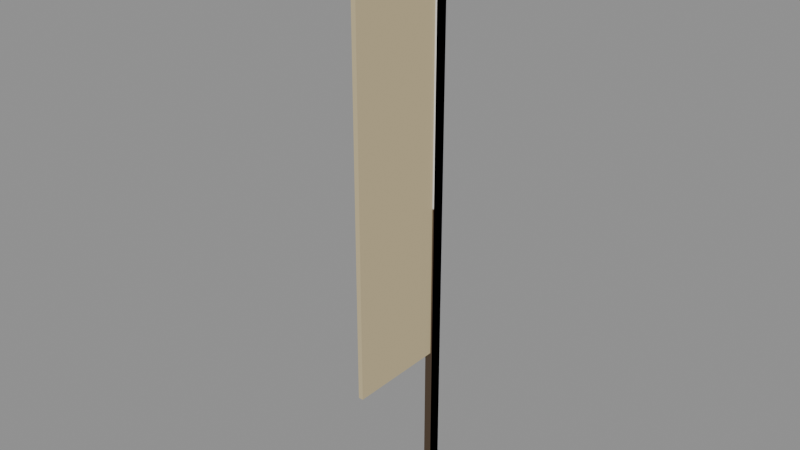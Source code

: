 # Source: mark-sail.blend  (saved by Blender 5.3.31; exported with 4.5.12 LTS)
import bpy
from mathutils import Matrix  # noqa: F401  (used for matrix-valued properties, if any)

bpy.ops.wm.read_factory_settings(use_empty=True)
scene = bpy.context.scene
scene.name = 'Scene'

# ---- collections
col_solids = bpy.data.collections.new('solids'); scene.collection.children.link(col_solids)

# ---- materials (node trees are filled in below, after node groups)
mat_4a3a2a = bpy.data.materials.new('#4a3a2a')
mat_4a3a2a.use_backface_culling = True
mat_4a3a2a.diffuse_color = (0.06848, 0.04231, 0.02315, 1.0)
mat_c8b890 = bpy.data.materials.new('#c8b890')
mat_c8b890.use_backface_culling = True
mat_c8b890.diffuse_color = (0.5776, 0.4793, 0.2789, 1.0)

# ---- material node trees
mat_4a3a2a.use_nodes = True; mat_4a3a2a.node_tree.nodes.clear()
_N = mat_4a3a2a.node_tree.nodes; _L = mat_4a3a2a.node_tree.links
n0 = _N.new('ShaderNodeBsdfPrincipled'); n0.name = 'Principled BSDF'; n0.location = (-200, 100)
n0.inputs[0].default_value = (0.06848, 0.04231, 0.02315, 1.0)
n0.inputs[2].default_value = 0.9
n0.inputs[10].default_value = 0.005
n1 = _N.new('ShaderNodeOutputMaterial'); n1.name = 'Material Output'; n1.location = (200, 100)
_L.new(n0.outputs[0], n1.inputs[0])
n1.is_active_output = True
mat_c8b890.use_nodes = True; mat_c8b890.node_tree.nodes.clear()
_N = mat_c8b890.node_tree.nodes; _L = mat_c8b890.node_tree.links
n0 = _N.new('ShaderNodeBsdfPrincipled'); n0.name = 'Principled BSDF'; n0.location = (-200, 100)
n0.inputs[0].default_value = (0.5776, 0.4793, 0.2789, 1.0)
n0.inputs[2].default_value = 0.9
n0.inputs[10].default_value = 0.005
n1 = _N.new('ShaderNodeOutputMaterial'); n1.name = 'Material Output'; n1.location = (200, 100)
_L.new(n0.outputs[0], n1.inputs[0])
n1.is_active_output = True

# ---- meshes
me_00__4a3a2a = bpy.data.meshes.new('00_#4a3a2a')
me_00__4a3a2a.from_pydata([(-0.05, 0.08, 0.0), (-0.05, -0.08, 0.0), (-0.05, 0.08, 7.6), (-0.05, -0.08, 7.6), (0.05, 0.08, 0.0), (0.05, -0.08, 0.0), (0.05, 0.08, 7.6), (0.05, -0.08, 7.6)], [], [(0, 1, 3, 2), (2, 3, 7, 6), (6, 7, 5, 4), (4, 5, 1, 0), (2, 6, 4, 0), (7, 3, 1, 5)])
me_00__4a3a2a.materials.append(mat_4a3a2a)
me_00__4a3a2a.update()
me_01__c8b890 = bpy.data.meshes.new('01_#c8b890')
me_01__c8b890.from_pydata([(-0.03, -0.05, 1.8), (-0.03, -1.35, 1.8), (-0.03, -0.05, 7.4), (-0.03, -1.35, 7.4), (0.03, -0.05, 1.8), (0.03, -1.35, 1.8), (0.03, -0.05, 7.4), (0.03, -1.35, 7.4)], [], [(0, 1, 3, 2), (2, 3, 7, 6), (6, 7, 5, 4), (4, 5, 1, 0), (2, 6, 4, 0), (7, 3, 1, 5)])
me_01__c8b890.materials.append(mat_c8b890)
me_01__c8b890.update()
me_solid = bpy.data.meshes.new('solid')
me_solid.from_pydata([(-0.5, -0.5, -0.5), (-0.5, -0.5, 0.5), (-0.5, 0.5, -0.5), (-0.5, 0.5, 0.5), (0.5, -0.5, -0.5), (0.5, -0.5, 0.5), (0.5, 0.5, -0.5), (0.5, 0.5, 0.5)], [], [(0, 1, 3, 2), (2, 3, 7, 6), (6, 7, 5, 4), (4, 5, 1, 0), (2, 6, 4, 0), (7, 3, 1, 5)])
me_solid.update()

# ---- objects
ob_00__4a3a2a = bpy.data.objects.new('00_#4a3a2a', me_00__4a3a2a)
ob_01__c8b890 = bpy.data.objects.new('01_#c8b890', me_01__c8b890)
ob_solid = bpy.data.objects.new('solid', me_solid)

# ---- transforms, parenting, visibility, modifiers, constraints
ob_00__4a3a2a.location = (0.0, 0.0, 0.0)
ob_01__c8b890.location = (0.0, 0.0, 0.0)
ob_solid.location = (0.0, 0.0, 3.8)
ob_solid.rotation_euler = (1.571, -0.0, 0.0)
ob_solid.scale = (0.1, 7.6, 0.16)
ob_solid.display_type = 'WIRE'

# ---- collection membership
scene.collection.objects.link(ob_00__4a3a2a)
scene.collection.objects.link(ob_01__c8b890)
col_solids.objects.link(ob_solid)

# ---- scene / render settings (as saved in the file)
scene.frame_start = 1; scene.frame_end = 250; scene.frame_set(1)
scene.render.engine = 'BLENDER_EEVEE_NEXT'
scene.render.bake_bias = 0.0
scene.render.bake_samples = 0
scene.render.compositor_device = 'GPU'
scene.eevee.use_volume_custom_range = False
scene.eevee.fast_gi_thickness_near = 0.1
scene.eevee.fast_gi_thickness_far = 0.0
scene.eevee.ray_tracing_options.screen_trace_thickness = 0.1
bpy.context.view_layer.update()

# ---- added for rendering (the .blend has no active camera and no usable light): camera, sun + grey world if the file has none
cam_auto = bpy.data.cameras.new('AutoCamera')
cam_auto.lens = 50.0
cam_auto.sensor_width = 36.0
cam_auto.clip_end = 1000.0
ob_auto_camera = bpy.data.objects.new('AutoCamera', cam_auto)
scene.collection.objects.link(ob_auto_camera)
ob_auto_camera.location = (7.1557, -9.22184, 9.52456)
ob_auto_camera.rotation_euler = (1.09748, -7.21219e-08, 0.694738)
scene.camera = ob_auto_camera
light_auto_sun = bpy.data.lights.new('AutoSun', 'SUN')
light_auto_sun.energy = 3.0
light_auto_sun.angle = 0.0523599
ob_auto_sun = bpy.data.objects.new('AutoSun', light_auto_sun)
scene.collection.objects.link(ob_auto_sun)
ob_auto_sun.rotation_euler = (0.872665, 0.174533, 0.523599)
if scene.world is None:
    world_auto = bpy.data.worlds.new('AutoWorld')
    world_auto.color = (0.3, 0.3, 0.3)
    scene.world = world_auto
bpy.context.view_layer.update()

